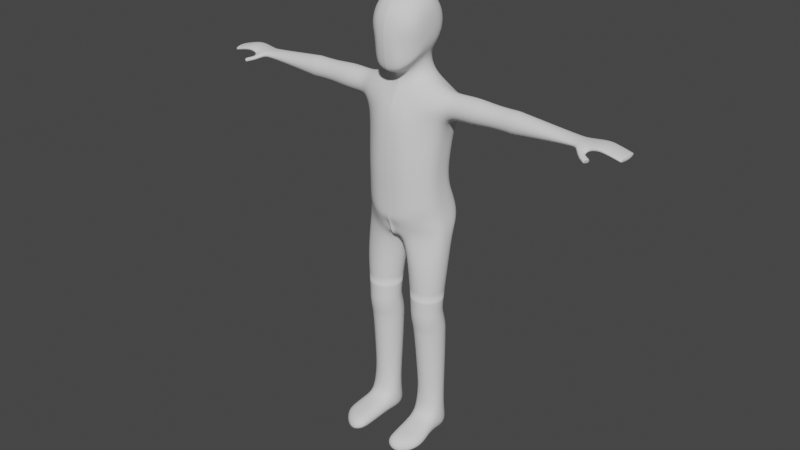 # Source: person.blend  (saved by Blender 3.3.6; exported with 4.5.12 LTS)
import bpy
from mathutils import Matrix  # noqa: F401  (used for matrix-valued properties, if any)

bpy.ops.wm.read_factory_settings(use_empty=True)
scene = bpy.context.scene
scene.name = 'Scene'

# ---- collections
col_collection = bpy.data.collections.new('Collection'); scene.collection.children.link(col_collection)

# ---- world
world_world = bpy.data.worlds.new('World'); scene.world = world_world
world_world.use_nodes = True; world_world.node_tree.nodes.clear()
_N = world_world.node_tree.nodes; _L = world_world.node_tree.links
n0 = _N.new('ShaderNodeOutputWorld'); n0.name = 'World Output'; n0.location = (300, 300)
n1 = _N.new('ShaderNodeBackground'); n1.name = 'Background'; n1.location = (10, 300)
n1.inputs[0].default_value = (0.05088, 0.05088, 0.05088, 1.0)
_L.new(n1.outputs[0], n0.inputs[0])
n0.is_active_output = True
world_world.color = (0.05088, 0.05088, 0.05088)
world_world.use_sun_shadow = False
world_world.sun_shadow_jitter_overblur = 0.0

# ---- meshes
me_sphere = bpy.data.meshes.new('Sphere')
me_sphere.from_pydata([(0.7726, 0.2588, 0.002849), (0.7344, 0.5, 0.002849), (0.4677, 0.866, -1.907e-06), (0.2718, 0.9659, -1.907e-06), (0.0, 1.0, -1.907e-06), (0.7726, 0.2391, -0.0962), (0.7344, 0.4619, -0.1885), (0.636, 0.6533, -0.2706), (0.4677, 0.8001, -0.3314), (0.2718, 0.8924, -0.3696), (0.0, 0.9239, -0.3827), (0.7856, 1.453e-07, 0.002849), (0.7726, 0.183, -0.1802), (0.7344, 0.3536, -0.3507), (0.636, 0.5, -0.5), (0.4301, 0.4361, -0.8232), (0.1823, 0.6629, -0.7243), (0.0, 0.746, -0.6881), (0.7726, 0.09905, -0.2363), (0.7344, 0.1913, -0.4591), (0.636, 0.2706, -0.6533), (0.5208, 0.1261, -0.9583), (0.7726, 1.378e-07, -0.256), (0.7344, 1.155e-07, -0.4971), (0.636, 1.08e-07, -0.7071), (0.4301, -0.1838, -1.093), (0.1823, -0.4107, -1.192), (0.0, -0.4937, -1.228), (0.7726, -0.09905, -0.2363), (0.7359, -0.156, -0.4808), (0.6397, -0.4542, -0.8339), (0.462, -0.6975, -1.035), (0.2718, -0.7747, -1.193), (0.0, -0.7993, -1.216), (0.7726, -0.183, -0.1802), (0.7247, -0.3427, -0.4255), (0.6479, -0.4643, -0.7386), (0.462, -0.802, -0.9182), (0.2718, -0.9001, -1.043), (0.0, -0.9319, -1.055), (0.7726, -0.2391, -0.0962), (0.7344, -0.4619, -0.1885), (0.636, -0.6533, -0.2706), (0.4677, -0.8001, -0.3314), (0.2718, -0.9689, -0.4258), (0.0, -1.0, -0.4388), (0.7726, -0.2588, 0.002849), (0.7344, -0.5, 0.00285), (0.636, -0.7071, -1.907e-06), (0.4677, -0.866, -1.907e-06), (0.2718, -0.9659, -1.907e-06), (0.0, -1.0, -9.537e-07), (0.7726, -0.2391, 0.1019), (0.7344, -0.4619, 0.1942), (0.636, -0.6533, 0.2706), (0.4677, -0.8001, 0.3314), (0.2718, -0.8924, 0.3696), (0.0, -0.9239, 0.3827), (0.7726, -0.183, 0.1859), (0.7344, -0.3536, 0.3564), (0.636, -0.5, 0.5), (0.4677, -0.6124, 0.6124), (0.2718, -0.683, 0.683), (0.0, -0.7071, 0.7071), (0.7726, -0.09905, 0.242), (0.7344, -0.1913, 0.4648), (0.636, -0.2706, 0.6533), (0.4677, -0.3314, 0.8001), (0.2718, -0.3696, 0.8924), (0.0, -0.3827, 0.9239), (0.7726, 2.049e-07, 0.2617), (0.7344, 3.092e-07, 0.5028), (0.636, 3.39e-07, 0.7071), (0.4677, 2.272e-07, 0.866), (0.2718, 2.421e-07, 0.9659), (0.0, 3.837e-07, 1.0), (0.7726, 0.09905, 0.242), (0.7344, 0.1913, 0.4648), (0.636, 0.2706, 0.6533), (0.4677, 0.3314, 0.8001), (0.2718, 0.3696, 0.8924), (0.0, 0.3827, 0.9239), (0.7726, 0.183, 0.1859), (0.7344, 0.3536, 0.3564), (0.636, 0.5, 0.5), (0.4677, 0.6124, 0.6124), (0.2718, 0.683, 0.683), (0.0, 0.7071, 0.7071), (0.7726, 0.2391, 0.1019), (0.7344, 0.4619, 0.1942), (0.636, 0.6533, 0.2706), (0.4677, 0.8001, 0.3314), (0.2718, 0.8924, 0.3696), (0.0, 0.9239, 0.3827), (0.636, 0.7071, -2.861e-06), (0.5299, 0.5168, -1.404), (0.3176, 0.6856, -1.393), (0.0, 0.7629, -1.386), (0.6077, 0.2283, -1.431), (0.5299, -0.06031, -1.457), (0.3176, -0.2716, -1.477), (0.0, -0.3489, -1.484), (1.109, 0.6584, -1.849), (0.6024, 0.8375, -1.64), (0.0, 0.9141, -1.676), (1.092, 0.1609, -1.537), (1.109, -0.2729, -1.718), (0.3896, -0.4723, -1.789), (0.0, -0.5283, -1.809), (1.192, 0.8494, -2.551), (0.6902, 0.9131, -2.71), (0.0, 0.9498, -2.721), (1.21, 0.1653, -2.76), (1.193, -0.2698, -2.583), (0.5202, -0.8197, -2.513), (0.0, -0.8481, -2.483), (1.151, -0.4513, -2.151), (0.0, 1.013, -2.125), (0.6463, 0.9565, -2.102), (1.15, 0.9845, -2.06), (0.0, -0.6511, -2.018), (0.4549, -0.6194, -2.052), (1.464, 0.1616, -1.712), (1.47, -0.1979, -2.074), (1.475, -0.09128, -2.329), (1.466, 0.4171, -1.817), (1.466, -0.0931, -1.818), (1.47, 0.5237, -2.071), (1.475, 0.4189, -2.327), (1.476, 0.1642, -2.433), (1.127, 0.588, -3.9), (0.722, 0.6602, -3.899), (0.0, 0.6934, -3.899), (1.141, 0.01293, -3.901), (0.726, 0.7118, -4.654), (1.163, 0.6396, -4.683), (1.127, -0.3854, -3.901), (0.5849, -0.8727, -3.902), (0.0, -0.9006, -3.902), (1.127, 0.5959, -4.356), (0.722, 0.6665, -4.34), (0.0, 0.6989, -4.333), (1.141, 0.03402, -4.478), (1.127, -0.3552, -4.562), (0.5849, -0.8314, -4.666), (0.0, -0.8586, -4.672), (0.0, 0.745, -4.64), (1.178, 0.06434, -4.918), (1.164, -0.3341, -5.081), (0.5779, -0.8215, -5.28), (0.0, -0.8494, -5.291), (1.216, 0.8408, -5.244), (0.7286, 1.046, -5.232), (0.0, 0.7142, -5.226), (1.234, 0.1904, -5.342), (0.4844, 0.7545, -5.981), (1.334, 0.5737, -6.037), (1.216, -0.26, -5.41), (0.4884, -0.8111, -5.492), (0.0, -0.8426, -5.498), (1.299, 0.849, -5.681), (0.6255, 1.057, -5.661), (0.0, 0.9133, -5.668), (1.317, 0.2117, -5.713), (1.298, -0.2323, -5.739), (0.3633, -0.7763, -5.75), (0.0, -0.8065, -5.773), (0.0, 0.7629, -6.1), (1.354, 0.1493, -6.099), (0.08449, 0.07317, -6.47), (0.0, 0.0743, -6.491), (1.335, -0.2153, -6.102), (0.286, -0.6443, -5.976), (0.0, -0.6701, -6.082), (0.1511, -0.3455, -6.28), (0.0, -0.1763, -6.3), (0.0, 0.539, -6.314), (0.2578, 0.5265, -6.277), (0.7641, 0.6583, -7.078), (1.214, 0.4673, -7.082), (1.397, 0.0141, -7.076), (0.12, 0.02531, -7.057), (1.206, -0.4358, -7.065), (0.7532, -0.6189, -7.055), (0.3032, -0.4279, -7.052), (0.3109, 0.4752, -7.068), (0.7807, 0.5148, -8.017), (1.164, 0.3523, -8.022), (1.32, -0.03355, -8.021), (0.2325, -0.02411, -8.005), (1.157, -0.4166, -8.016), (0.7715, -0.5725, -8.009), (0.3885, -0.4099, -8.005), (0.395, 0.3589, -8.01), (0.7815, 0.4825, -8.393), (1.149, 0.3268, -8.403), (1.299, -0.04305, -8.417), (0.2555, -0.03466, -8.401), (1.143, -0.4105, -8.426), (0.7726, -0.5602, -8.425), (0.4052, -0.4045, -8.414), (0.4114, 0.3327, -8.392), (0.7862, 0.4797, -8.494), (1.155, 0.3253, -8.52), (1.305, -0.04269, -8.573), (0.258, -0.036, -8.556), (1.149, -0.4087, -8.62), (0.7773, -0.5583, -8.635), (0.4082, -0.404, -8.608), (0.4145, 0.33, -8.508), (0.7915, 0.5438, -8.736), (1.163, 0.3844, -8.764), (1.315, 0.004559, -8.818), (0.2591, 0.01147, -8.8), (1.157, -0.3733, -8.867), (0.7825, -0.5278, -8.882), (0.4106, -0.3684, -8.855), (0.4169, 0.3893, -8.751), (0.7876, 0.6103, -8.975), (1.165, 0.4487, -9.003), (1.319, 0.06328, -9.058), (0.2658, 0.07029, -9.039), (1.159, -0.32, -9.108), (0.7785, -0.4768, -9.124), (0.4195, -0.3151, -9.094), (0.4259, 0.4536, -8.989), (0.7856, 0.6323, -9.153), (1.163, 0.4688, -9.166), (1.317, 0.07997, -9.186), (0.2737, 0.08856, -9.172), (1.157, -0.3063, -9.201), (0.7765, -0.4638, -9.202), (0.4273, -0.3002, -9.191), (0.4337, 0.4748, -9.157), (0.7856, 0.6323, -9.153), (1.163, 0.4688, -9.166), (1.317, 0.07997, -9.186), (0.2737, 0.08856, -9.172), (1.157, -0.3063, -9.201), (0.7765, -0.4638, -9.202), (0.4273, -0.3002, -9.191), (0.4337, 0.4748, -9.157), (0.8061, 0.646, -9.672), (1.155, 0.4894, -9.679), (1.297, 0.1176, -9.685), (0.3071, 0.1264, -9.669), (1.149, -0.2517, -9.685), (0.7977, -0.4021, -9.681), (0.4491, -0.2455, -9.674), (0.455, 0.4956, -9.668), (0.8304, 0.6077, -10.81), (1.148, 0.4702, -10.81), (1.277, 0.1437, -10.81), (0.3767, 0.1515, -10.83), (1.142, -0.1805, -10.81), (0.8231, -0.3125, -10.82), (0.5059, -0.175, -10.83), (0.5111, 0.4757, -10.82), (0.853, 0.5738, -12.12), (1.159, 0.4446, -12.11), (1.284, 0.138, -12.11), (0.4155, 0.1452, -12.13), (1.266, -0.1535, -12.11), (0.8461, -0.2906, -12.13), (0.4237, -0.16, -12.13), (0.5451, 0.4498, -12.13), (0.5337, 0.462, -11.32), (0.4041, 0.1533, -11.32), (0.5288, -0.1575, -11.33), (0.8416, 0.5877, -11.31), (0.8346, -0.2883, -11.32), (1.142, -0.1627, -11.31), (1.272, 0.146, -11.31), (1.147, 0.4568, -11.31), (0.8538, 0.6994, -12.74), (1.225, 0.5461, -12.77), (1.376, 0.1706, -12.78), (0.3228, 0.1794, -12.8), (1.342, -0.186, -12.73), (0.3468, -0.1914, -12.75), (0.4801, 0.5523, -12.79), (0.9563, -1.654, -12.39), (0.4844, -1.609, -12.39), (1.403, -1.197, -12.38), (0.9717, -1.711, -12.78), (0.4245, -1.659, -12.78), (1.465, -1.243, -12.77), (1.421, -0.8144, -12.78), (1.376, -0.5879, -12.75), (1.399, -0.743, -12.29), (1.339, -0.522, -12.2), (0.8507, -0.7211, -12.21), (0.8553, -1.152, -12.3), (0.3877, -0.6159, -12.77), (0.4045, -1.043, -12.8), (0.4758, -1.019, -12.3), (0.459, -0.5905, -12.22), (2.087, 0.1615, -1.639), (2.095, -0.2525, -2.056), (2.1, -0.1297, -2.349), (2.09, 0.4556, -1.759), (2.09, -0.1318, -1.761), (2.095, 0.5784, -2.053), (2.1, 0.4577, -2.347), (2.102, 0.1644, -2.469), (2.816, 0.1617, -1.722), (2.822, -0.1654, -2.052), (2.826, -0.06842, -2.283), (2.818, 0.3942, -1.817), (2.818, -0.07008, -1.819), (2.822, 0.4912, -2.049), (2.826, 0.3958, -2.282), (2.828, 0.1641, -2.379), (3.451, 0.1616, -1.703), (3.457, -0.1879, -2.055), (3.461, -0.08428, -2.303), (3.453, 0.4101, -1.805), (3.453, -0.08606, -1.807), (3.457, 0.5137, -2.053), (3.461, 0.4119, -2.301), (3.463, 0.1642, -2.405), (3.451, 0.1616, -1.703), (3.457, -0.1879, -2.055), (3.461, -0.08428, -2.303), (3.453, 0.4101, -1.805), (3.453, -0.08606, -1.807), (3.457, 0.5137, -2.053), (3.461, 0.4119, -2.301), (3.463, 0.1642, -2.405), (5.239, 0.1482, -1.912), (5.241, -0.1283, -2.052), (5.243, -0.04635, -2.149), (5.239, 0.3448, -1.953), (5.239, -0.04775, -1.953), (5.241, 0.4267, -2.051), (5.243, 0.3462, -2.149), (5.244, 0.1502, -2.19), (5.405, 0.1178, -1.923), (5.407, -0.1982, -2.05), (5.409, -0.1045, -2.14), (5.406, 0.3424, -1.96), (5.406, -0.1061, -1.96), (5.407, 0.4361, -2.049), (5.409, 0.344, -2.139), (5.409, 0.1201, -2.177), (5.682, 0.1503, -1.907), (5.759, -0.1629, -2.048), (5.72, -0.09681, -2.135), (5.688, 0.4, -1.946), (5.689, -0.09859, -1.946), (5.704, 0.5042, -2.04), (5.72, 0.4018, -2.134), (5.727, 0.1529, -2.173), (5.535, -0.307, -2.116), (5.961, 0.17, -1.877), (5.959, -0.174, -1.997), (5.958, -0.07201, -2.081), (5.961, 0.4146, -1.912), (5.961, -0.07375, -1.913), (5.959, 0.5166, -1.996), (5.958, 0.4163, -2.08), (5.958, 0.1725, -2.115), (6.19, 0.1672, -1.894), (6.172, -0.1752, -2.008), (6.159, -0.0737, -2.087), (6.185, 0.4106, -1.927), (6.185, -0.07543, -1.928), (6.172, 0.5121, -2.007), (6.159, 0.4124, -2.087), (6.153, 0.1697, -2.12), (6.658, 0.1672, -2.033), (6.639, -0.1752, -2.124), (6.626, -0.0737, -2.189), (6.653, 0.4106, -2.06), (6.653, -0.07543, -2.06), (6.64, 0.5121, -2.124), (6.627, 0.4123, -2.188), (6.621, 0.1697, -2.215), (6.741, 0.172, -2.142), (6.658, 0.1672, -2.033), (6.639, -0.1752, -2.124), (6.626, -0.0737, -2.189), (6.653, 0.4106, -2.06), (6.653, -0.07543, -2.06), (6.64, 0.5121, -2.124), (6.627, 0.4123, -2.188), (6.621, 0.1697, -2.215), (5.516, -0.3067, -2.174), (5.553, -0.3073, -2.058), (5.72, -0.2485, -2.171), (5.709, -0.2454, -2.235), (5.73, -0.2517, -2.107), (5.688, -0.4546, -2.167), (5.67, -0.4537, -2.22), (5.705, -0.4554, -2.113), (5.753, -0.2803, -2.182), (5.737, -0.2711, -2.239), (5.768, -0.2896, -2.125), (5.847, -0.5185, -2.22), (5.829, -0.5177, -2.274), (5.865, -0.5194, -2.167), (5.912, -0.3443, -2.236), (5.896, -0.335, -2.293), (5.927, -0.3536, -2.179), (5.847, -0.5185, -2.22), (5.829, -0.5177, -2.274), (5.865, -0.5194, -2.167), (5.912, -0.3443, -2.236), (5.896, -0.335, -2.293), (5.927, -0.3536, -2.179), (0.02972, 0.9963, -1.907e-06), (0.02972, 0.9204, -0.3813), (0.01994, 0.7369, -0.6921), (0.01994, -0.4846, -1.225), (0.02972, -0.7966, -1.214), (0.02972, -0.9284, -1.054), (0.02972, -0.997, -0.4374), (0.02972, -0.9963, -1.058e-06), (0.02972, -0.9204, 0.3813), (0.02972, -0.7045, 0.7045), (0.02972, -0.3813, 0.9204), (0.02972, 3.682e-07, 0.9963), (0.02972, 0.3813, 0.9204), (0.02972, 0.7045, 0.7045), (0.02972, 0.9204, 0.3813), (0.03473, 0.7544, -1.387), (0.03473, -0.3404, -1.483), (0.06588, 0.9057, -1.672), (0.0426, -0.5222, -1.807), (0.07549, 0.9458, -2.72), (0.0569, -0.845, -2.486), (0.07068, 1.007, -2.123), (0.04975, -0.6477, -2.022), (0.07896, 0.6897, -3.899), (0.06397, -0.8975, -3.902), (0.07896, 0.6954, -4.334), (0.06397, -0.8556, -4.671), (0.0794, 0.7413, -4.642), (0.06321, -0.8464, -5.29), (0.07968, 0.9385, -5.227), (0.05298, 0.7636, -6.087), (0.05341, -0.8391, -5.497), (0.06841, 0.9488, -5.667), (0.03973, -0.6144, -5.771), (0.009241, 0.07417, -6.488), (0.03128, -0.6672, -6.071), (0.01653, -0.1747, -6.298), (0.0282, 0.5377, -6.31)], [], [(410, 3, 9, 411), (94, 1, 6, 7), (2, 94, 7, 8), (0, 11, 5), (3, 2, 8, 9), (1, 0, 5, 6), (8, 7, 14, 15), (5, 11, 12), (9, 8, 15, 16), (6, 5, 12, 13), (411, 9, 16, 412), (7, 6, 13, 14), (14, 13, 19, 20), (15, 14, 20, 21), (12, 11, 18), (21, 25, 99, 98), (13, 12, 18, 19), (15, 21, 98, 95), (16, 15, 95, 96), (19, 18, 22, 23), (25, 26, 100, 99), (20, 19, 23, 24), (21, 20, 24, 25), (18, 11, 22), (25, 24, 30, 31), (22, 11, 28), (26, 25, 31, 32), (23, 22, 28, 29), (413, 26, 32, 414), (24, 23, 29, 30), (414, 32, 38, 415), (30, 29, 35, 36), (31, 30, 36, 37), (28, 11, 34), (32, 31, 37, 38), (29, 28, 34, 35), (38, 37, 43, 44), (35, 34, 40, 41), (415, 38, 44, 416), (36, 35, 41, 42), (37, 36, 42, 43), (34, 11, 40), (43, 42, 48, 49), (40, 11, 46), (44, 43, 49, 50), (41, 40, 46, 47), (416, 44, 50, 417), (42, 41, 47, 48), (417, 50, 56, 418), (48, 47, 53, 54), (49, 48, 54, 55), (46, 11, 52), (50, 49, 55, 56), (47, 46, 52, 53), (56, 55, 61, 62), (53, 52, 58, 59), (418, 56, 62, 419), (54, 53, 59, 60), (55, 54, 60, 61), (52, 11, 58), (61, 60, 66, 67), (58, 11, 64), (62, 61, 67, 68), (59, 58, 64, 65), (419, 62, 68, 420), (60, 59, 65, 66), (420, 68, 74, 421), (66, 65, 71, 72), (67, 66, 72, 73), (64, 11, 70), (68, 67, 73, 74), (65, 64, 70, 71), (70, 11, 76), (74, 73, 79, 80), (71, 70, 76, 77), (421, 74, 80, 422), (72, 71, 77, 78), (73, 72, 78, 79), (79, 78, 84, 85), (76, 11, 82), (80, 79, 85, 86), (77, 76, 82, 83), (422, 80, 86, 423), (78, 77, 83, 84), (83, 82, 88, 89), (423, 86, 92, 424), (84, 83, 89, 90), (85, 84, 90, 91), (82, 11, 88), (86, 85, 91, 92), (88, 11, 0), (92, 91, 2, 3), (89, 88, 0, 1), (424, 92, 3, 410), (90, 89, 1, 94), (91, 90, 94, 2), (426, 101, 108, 428), (98, 99, 106, 105), (425, 96, 103, 427), (95, 98, 105, 102), (413, 27, 101, 426), (412, 16, 96, 425), (118, 119, 109, 110), (432, 120, 115, 430), (105, 106, 126, 122), (431, 118, 110, 429), (96, 95, 102, 103), (99, 100, 107, 106), (112, 113, 136, 133), (429, 110, 131, 433), (109, 112, 133, 130), (113, 114, 137, 136), (116, 121, 114, 113), (113, 112, 129, 124), (102, 105, 122, 125), (106, 107, 121, 116), (427, 103, 118, 431), (112, 109, 128, 129), (428, 108, 120, 432), (103, 102, 119, 118), (129, 128, 303, 304), (127, 125, 300, 302), (125, 122, 297, 300), (128, 127, 302, 303), (106, 116, 123, 126), (116, 113, 124, 123), (119, 102, 125, 127), (109, 119, 127, 128), (433, 131, 140, 435), (130, 133, 142, 139), (136, 137, 144, 143), (131, 130, 139, 140), (430, 115, 138, 434), (110, 109, 130, 131), (435, 140, 134, 437), (139, 142, 147, 135), (143, 144, 149, 148), (140, 139, 135, 134), (133, 136, 143, 142), (434, 138, 145, 436), (135, 147, 154, 151), (148, 149, 158, 157), (134, 135, 151, 152), (438, 150, 159, 441), (142, 143, 148, 147), (436, 145, 150, 438), (154, 157, 164, 163), (439, 152, 161, 442), (151, 154, 163, 160), (157, 158, 165, 164), (437, 134, 152, 439), (147, 148, 157, 154), (443, 166, 173, 445), (163, 164, 171, 168), (442, 161, 155, 440), (160, 163, 168, 156), (441, 159, 166, 443), (152, 151, 160, 161), (444, 169, 174, 446), (447, 177, 169, 444), (440, 155, 177, 447), (446, 174, 172, 445), (161, 160, 156, 155), (164, 165, 172, 171), (174, 169, 181, 184), (155, 156, 179, 178), (169, 177, 185, 181), (171, 172, 183, 182), (156, 168, 180, 179), (168, 171, 182, 180), (177, 155, 178, 185), (172, 174, 184, 183), (180, 182, 190, 188), (182, 183, 191, 190), (179, 180, 188, 187), (178, 179, 187, 186), (181, 185, 193, 189), (184, 181, 189, 192), (185, 178, 186, 193), (183, 184, 192, 191), (187, 188, 196, 195), (186, 187, 195, 194), (189, 193, 201, 197), (192, 189, 197, 200), (193, 186, 194, 201), (191, 192, 200, 199), (188, 190, 198, 196), (190, 191, 199, 198), (196, 198, 206, 204), (188, 187, 186, 193, 189, 192, 191, 190), (206, 207, 215, 214), (198, 199, 207, 206), (195, 196, 204, 203), (194, 195, 203, 202), (197, 201, 209, 205), (200, 197, 205, 208), (201, 194, 202, 209), (199, 200, 208, 207), (211, 212, 220, 219), (203, 204, 212, 211), (202, 203, 211, 210), (205, 209, 217, 213), (208, 205, 213, 216), (209, 202, 210, 217), (207, 208, 216, 215), (204, 206, 214, 212), (219, 220, 228, 227), (210, 211, 219, 218), (213, 217, 225, 221), (216, 213, 221, 224), (217, 210, 218, 225), (215, 216, 224, 223), (212, 214, 222, 220), (214, 215, 223, 222), (228, 230, 238, 236), (218, 219, 227, 226), (221, 225, 233, 229), (224, 221, 229, 232), (225, 218, 226, 233), (223, 224, 232, 231), (220, 222, 230, 228), (222, 223, 231, 230), (241, 234, 242, 249), (230, 231, 239, 238), (227, 228, 236, 235), (226, 227, 235, 234), (229, 233, 241, 237), (232, 229, 237, 240), (233, 226, 234, 241), (231, 232, 240, 239), (245, 249, 257, 253), (239, 240, 248, 247), (236, 238, 246, 244), (238, 239, 247, 246), (235, 236, 244, 243), (234, 235, 243, 242), (237, 241, 249, 245), (240, 237, 245, 248), (267, 266, 265, 261), (248, 245, 253, 256), (249, 242, 250, 257), (247, 248, 256, 255), (244, 246, 254, 252), (246, 247, 255, 254), (243, 244, 252, 251), (242, 243, 251, 250), (268, 267, 261, 264), (266, 269, 258, 265), (270, 268, 264, 263), (272, 271, 262, 260), (271, 270, 263, 262), (273, 272, 260, 259), (269, 273, 259, 258), (250, 251, 273, 269), (251, 252, 272, 273), (254, 255, 270, 271), (252, 254, 271, 272), (255, 256, 268, 270), (257, 250, 269, 266), (256, 253, 267, 268), (253, 257, 266, 267), (258, 259, 275, 274), (261, 265, 280, 277), (264, 261, 277, 279), (265, 258, 274, 280), (295, 294, 285, 282), (260, 262, 278, 276), (287, 289, 283, 286), (259, 260, 276, 275), (274, 275, 280), (275, 276, 277, 280), (279, 277, 276, 278), (289, 292, 281, 283), (281, 282, 285, 284), (283, 281, 284, 286), (284, 285, 286), (292, 295, 282, 281), (294, 287, 286, 285), (279, 278, 288, 293), (293, 288, 287, 294), (263, 264, 296, 291), (291, 296, 295, 292), (262, 263, 291, 290), (290, 291, 292, 289), (278, 262, 290, 288), (288, 290, 289, 287), (264, 279, 293, 296), (296, 293, 294, 295), (299, 304, 312, 307), (301, 298, 306, 309), (298, 299, 307, 306), (297, 301, 309, 305), (122, 126, 301, 297), (123, 124, 299, 298), (126, 123, 298, 301), (124, 129, 304, 299), (306, 307, 315, 314), (305, 309, 317, 313), (312, 311, 319, 320), (310, 308, 316, 318), (303, 302, 310, 311), (300, 297, 305, 308), (302, 300, 308, 310), (304, 303, 311, 312), (320, 319, 327, 328), (318, 316, 324, 326), (316, 313, 321, 324), (319, 318, 326, 327), (309, 306, 314, 317), (307, 312, 320, 315), (311, 310, 318, 319), (308, 305, 313, 316), (324, 321, 329, 332), (327, 326, 334, 335), (323, 328, 336, 331), (325, 322, 330, 333), (313, 317, 325, 321), (314, 315, 323, 322), (317, 314, 322, 325), (315, 320, 328, 323), (333, 330, 338, 341), (330, 331, 339, 338), (329, 333, 341, 337), (336, 335, 343, 344), (326, 324, 332, 334), (328, 327, 335, 336), (321, 325, 333, 329), (322, 323, 331, 330), (344, 343, 351, 352), (342, 340, 348, 350), (340, 337, 345, 348), (343, 342, 350, 351), (331, 336, 344, 339), (335, 334, 342, 343), (332, 329, 337, 340), (334, 332, 340, 342), (349, 346, 355, 358), (346, 347, 356, 355), (345, 349, 358, 354), (352, 351, 360, 361), (337, 341, 349, 345), (338, 339, 387, 353), (349, 341, 388, 391), (339, 344, 352, 347), (354, 358, 366, 362), (361, 360, 368, 369), (359, 357, 365, 367), (357, 354, 362, 365), (347, 352, 361, 356), (351, 350, 359, 360), (348, 345, 354, 357), (350, 348, 357, 359), (365, 362, 370, 373), (368, 367, 375, 376), (364, 369, 377, 372), (366, 363, 371, 374), (355, 356, 364, 363), (358, 355, 363, 366), (356, 361, 369, 364), (360, 359, 367, 368), (371, 372, 381, 380), (370, 374, 383, 379), (377, 376, 385, 386), (375, 373, 382, 384), (367, 365, 373, 375), (369, 368, 376, 377), (362, 366, 374, 370), (363, 364, 372, 371), (378, 380, 381, 386), (384, 378, 386, 385), (382, 379, 378, 384), (379, 383, 380, 378), (374, 371, 380, 383), (372, 377, 386, 381), (376, 375, 384, 385), (373, 370, 379, 382), (390, 389, 395, 396), (391, 388, 394, 397), (339, 347, 390, 387), (341, 338, 353, 388), (347, 346, 389, 390), (346, 349, 391, 389), (353, 387, 393, 392), (387, 390, 396, 393), (389, 391, 397, 395), (388, 353, 392, 394), (392, 393, 399, 398), (396, 395, 401, 402), (397, 394, 400, 403), (394, 392, 398, 400), (395, 397, 403, 401), (393, 396, 402, 399), (401, 403, 409, 407), (399, 402, 408, 405), (404, 405, 408, 407), (406, 404, 407, 409), (400, 398, 404, 406), (403, 400, 406, 409), (402, 401, 407, 408), (398, 399, 405, 404), (175, 446, 445, 173), (167, 440, 447, 176), (176, 447, 444, 170), (170, 444, 446, 175), (158, 441, 443, 165), (162, 442, 440, 167), (165, 443, 445, 172), (146, 437, 439, 153), (153, 439, 442, 162), (144, 436, 438, 149), (149, 438, 441, 158), (137, 434, 436, 144), (141, 435, 437, 146), (114, 430, 434, 137), (132, 433, 435, 141), (107, 428, 432, 121), (104, 427, 431, 117), (111, 429, 433, 132), (117, 431, 429, 111), (121, 432, 430, 114), (17, 412, 425, 97), (26, 413, 426, 100), (97, 425, 427, 104), (100, 426, 428, 107), (93, 424, 410, 4), (87, 423, 424, 93), (81, 422, 423, 87), (75, 421, 422, 81), (69, 420, 421, 75), (63, 419, 420, 69), (57, 418, 419, 63), (51, 417, 418, 57), (45, 416, 417, 51), (39, 415, 416, 45), (33, 414, 415, 39), (27, 413, 414, 33), (10, 411, 412, 17), (4, 410, 411, 10)])
me_sphere.polygons.foreach_set('use_smooth', [True] * 438)
_uv = me_sphere.uv_layers.new(name='UVMap')
_uv.uv.foreach_set('vector', [0.75, 0.5091, 0.75, 0.5833, 0.6875, 0.5833, 0.6875, 0.5091, 0.75, 0.75, 0.75, 0.8333, 0.6875, 0.8333, 0.6875, 0.75, 0.75, 0.6667, 0.75, 0.75, 0.6875, 0.75, 0.6875, 0.6667, 0.75, 0.9167, 0.7188, 1.0, 0.6875, 0.9167, 0.75, 0.5833, 0.75, 0.6667, 0.6875, 0.6667, 0.6875, 0.5833, 0.75, 0.8333, 0.75, 0.9167, 0.6875, 0.9167, 0.6875, 0.8333, 0.6875, 0.6667, 0.6875, 0.75, 0.625, 0.75, 0.625, 0.6667, 0.6875, 0.9167, 0.6562, 1.0, 0.625, 0.9167, 0.6875, 0.5833, 0.6875, 0.6667, 0.625, 0.6667, 0.625, 0.5833, 0.6875, 0.8333, 0.6875, 0.9167, 0.625, 0.9167, 0.625, 0.8333, 0.6875, 0.5091, 0.6875, 0.5833, 0.625, 0.5833, 0.625, 0.5091, 0.6875, 0.75, 0.6875, 0.8333, 0.625, 0.8333, 0.625, 0.75, 0.625, 0.75, 0.625, 0.8333, 0.5625, 0.8333, 0.5625, 0.75, 0.625, 0.6667, 0.625, 0.75, 0.5625, 0.75, 0.5625, 0.6667, 0.625, 0.9167, 0.5938, 1.0, 0.5625, 0.9167, 0.5625, 0.6667, 0.5, 0.6667, 0.5, 0.6667, 0.5625, 0.6667, 0.625, 0.8333, 0.625, 0.9167, 0.5625, 0.9167, 0.5625, 0.8333, 0.625, 0.6667, 0.5625, 0.6667, 0.5625, 0.6667, 0.625, 0.6667, 0.625, 0.5833, 0.625, 0.6667, 0.625, 0.6667, 0.625, 0.5833, 0.5625, 0.8333, 0.5625, 0.9167, 0.5, 0.9167, 0.5, 0.8333, 0.5, 0.6667, 0.5, 0.5833, 0.5, 0.5833, 0.5, 0.6667, 0.5625, 0.75, 0.5625, 0.8333, 0.5, 0.8333, 0.5, 0.75, 0.5625, 0.6667, 0.5625, 0.75, 0.5, 0.75, 0.5, 0.6667, 0.5625, 0.9167, 0.5312, 1.0, 0.5, 0.9167, 0.5, 0.6667, 0.5, 0.75, 0.4375, 0.75, 0.4375, 0.6667, 0.5, 0.9167, 0.4687, 1.0, 0.4375, 0.9167, 0.5, 0.5833, 0.5, 0.6667, 0.4375, 0.6667, 0.4375, 0.5833, 0.5, 0.8333, 0.5, 0.9167, 0.4375, 0.9167, 0.4375, 0.8333, 0.5, 0.5091, 0.5, 0.5833, 0.4375, 0.5833, 0.4375, 0.5091, 0.5, 0.75, 0.5, 0.8333, 0.4375, 0.8333, 0.4375, 0.75, 0.4375, 0.5091, 0.4375, 0.5833, 0.375, 0.5833, 0.375, 0.5091, 0.4375, 0.75, 0.4375, 0.8333, 0.375, 0.8333, 0.375, 0.75, 0.4375, 0.6667, 0.4375, 0.75, 0.375, 0.75, 0.375, 0.6667, 0.4375, 0.9167, 0.4062, 1.0, 0.375, 0.9167, 0.4375, 0.5833, 0.4375, 0.6667, 0.375, 0.6667, 0.375, 0.5833, 0.4375, 0.8333, 0.4375, 0.9167, 0.375, 0.9167, 0.375, 0.8333, 0.375, 0.5833, 0.375, 0.6667, 0.3125, 0.6667, 0.3125, 0.5833, 0.375, 0.8333, 0.375, 0.9167, 0.3125, 0.9167, 0.3125, 0.8333, 0.375, 0.5091, 0.375, 0.5833, 0.3125, 0.5833, 0.3125, 0.5091, 0.375, 0.75, 0.375, 0.8333, 0.3125, 0.8333, 0.3125, 0.75, 0.375, 0.6667, 0.375, 0.75, 0.3125, 0.75, 0.3125, 0.6667, 0.375, 0.9167, 0.3437, 1.0, 0.3125, 0.9167, 0.3125, 0.6667, 0.3125, 0.75, 0.25, 0.75, 0.25, 0.6667, 0.3125, 0.9167, 0.2812, 1.0, 0.25, 0.9167, 0.3125, 0.5833, 0.3125, 0.6667, 0.25, 0.6667, 0.25, 0.5833, 0.3125, 0.8333, 0.3125, 0.9167, 0.25, 0.9167, 0.25, 0.8333, 0.3125, 0.5091, 0.3125, 0.5833, 0.25, 0.5833, 0.25, 0.5091, 0.3125, 0.75, 0.3125, 0.8333, 0.25, 0.8333, 0.25, 0.75, 0.25, 0.5091, 0.25, 0.5833, 0.1875, 0.5833, 0.1875, 0.5091, 0.25, 0.75, 0.25, 0.8333, 0.1875, 0.8333, 0.1875, 0.75, 0.25, 0.6667, 0.25, 0.75, 0.1875, 0.75, 0.1875, 0.6667, 0.25, 0.9167, 0.2187, 1.0, 0.1875, 0.9167, 0.25, 0.5833, 0.25, 0.6667, 0.1875, 0.6667, 0.1875, 0.5833, 0.25, 0.8333, 0.25, 0.9167, 0.1875, 0.9167, 0.1875, 0.8333, 0.1875, 0.5833, 0.1875, 0.6667, 0.125, 0.6667, 0.125, 0.5833, 0.1875, 0.8333, 0.1875, 0.9167, 0.125, 0.9167, 0.125, 0.8333, 0.1875, 0.5091, 0.1875, 0.5833, 0.125, 0.5833, 0.125, 0.5091, 0.1875, 0.75, 0.1875, 0.8333, 0.125, 0.8333, 0.125, 0.75, 0.1875, 0.6667, 0.1875, 0.75, 0.125, 0.75, 0.125, 0.6667, 0.1875, 0.9167, 0.1562, 1.0, 0.125, 0.9167, 0.125, 0.6667, 0.125, 0.75, 0.0625, 0.75, 0.0625, 0.6667, 0.125, 0.9167, 0.09375, 1.0, 0.0625, 0.9167, 0.125, 0.5833, 0.125, 0.6667, 0.0625, 0.6667, 0.0625, 0.5833, 0.125, 0.8333, 0.125, 0.9167, 0.0625, 0.9167, 0.0625, 0.8333, 0.125, 0.5091, 0.125, 0.5833, 0.0625, 0.5833, 0.0625, 0.5091, 0.125, 0.75, 0.125, 0.8333, 0.0625, 0.8333, 0.0625, 0.75, 0.0625, 0.5091, 0.0625, 0.5833, 0.0, 0.5833, 0.0, 0.5091, 0.0625, 0.75, 0.0625, 0.8333, 0.0, 0.8333, 0.0, 0.75, 0.0625, 0.6667, 0.0625, 0.75, 0.0, 0.75, 0.0, 0.6667, 0.0625, 0.9167, 0.03125, 1.0, 0.0, 0.9167, 0.0625, 0.5833, 0.0625, 0.6667, 0.0, 0.6667, 0.0, 0.5833, 0.0625, 0.8333, 0.0625, 0.9167, 0.0, 0.9167, 0.0, 0.8333, 1.0, 0.9167, 0.9687, 1.0, 0.9375, 0.9167, 1.0, 0.5833, 1.0, 0.6667, 0.9375, 0.6667, 0.9375, 0.5833, 1.0, 0.8333, 1.0, 0.9167, 0.9375, 0.9167, 0.9375, 0.8333, 1.0, 0.5091, 1.0, 0.5833, 0.9375, 0.5833, 0.9375, 0.5091, 1.0, 0.75, 1.0, 0.8333, 0.9375, 0.8333, 0.9375, 0.75, 1.0, 0.6667, 1.0, 0.75, 0.9375, 0.75, 0.9375, 0.6667, 0.9375, 0.6667, 0.9375, 0.75, 0.875, 0.75, 0.875, 0.6667, 0.9375, 0.9167, 0.9062, 1.0, 0.875, 0.9167, 0.9375, 0.5833, 0.9375, 0.6667, 0.875, 0.6667, 0.875, 0.5833, 0.9375, 0.8333, 0.9375, 0.9167, 0.875, 0.9167, 0.875, 0.8333, 0.9375, 0.5091, 0.9375, 0.5833, 0.875, 0.5833, 0.875, 0.5091, 0.9375, 0.75, 0.9375, 0.8333, 0.875, 0.8333, 0.875, 0.75, 0.875, 0.8333, 0.875, 0.9167, 0.8125, 0.9167, 0.8125, 0.8333, 0.875, 0.5091, 0.875, 0.5833, 0.8125, 0.5833, 0.8125, 0.5091, 0.875, 0.75, 0.875, 0.8333, 0.8125, 0.8333, 0.8125, 0.75, 0.875, 0.6667, 0.875, 0.75, 0.8125, 0.75, 0.8125, 0.6667, 0.875, 0.9167, 0.8437, 1.0, 0.8125, 0.9167, 0.875, 0.5833, 0.875, 0.6667, 0.8125, 0.6667, 0.8125, 0.5833, 0.8125, 0.9167, 0.7812, 1.0, 0.75, 0.9167, 0.8125, 0.5833, 0.8125, 0.6667, 0.75, 0.6667, 0.75, 0.5833, 0.8125, 0.8333, 0.8125, 0.9167, 0.75, 0.9167, 0.75, 0.8333, 0.8125, 0.5091, 0.8125, 0.5833, 0.75, 0.5833, 0.75, 0.5091, 0.8125, 0.75, 0.8125, 0.8333, 0.75, 0.8333, 0.75, 0.75, 0.8125, 0.6667, 0.8125, 0.75, 0.75, 0.75, 0.75, 0.6667, 0.5, 0.5091, 0.5, 0.5, 0.5, 0.5, 0.5, 0.5038, 0.5625, 0.6667, 0.5, 0.6667, 0.5, 0.6128, 0.5625, 0.6667, 0.625, 0.5091, 0.625, 0.5833, 0.625, 0.5549, 0.625, 0.506, 0.625, 0.6667, 0.5625, 0.6667, 0.5625, 0.6667, 0.625, 0.6325, 0.5, 0.5091, 0.5, 0.5, 0.5, 0.5, 0.5, 0.5091, 0.625, 0.5091, 0.625, 0.5833, 0.625, 0.5833, 0.625, 0.5091, 0.625, 0.5549, 0.625, 0.6325, 0.625, 0.6325, 0.625, 0.5549, 0.5, 0.5038, 0.5, 0.5, 0.5, 0.5, 0.5, 0.5038, 0.5625, 0.6667, 0.5, 0.6128, 0.5, 0.6128, 0.5625, 0.6667, 0.625, 0.506, 0.625, 0.5549, 0.625, 0.5549, 0.625, 0.506, 0.625, 0.5833, 0.625, 0.6667, 0.625, 0.6325, 0.625, 0.5549, 0.5, 0.6667, 0.5, 0.5833, 0.5, 0.535, 0.5, 0.6128, 0.5625, 0.6667, 0.5, 0.6128, 0.5, 0.6128, 0.5625, 0.6667, 0.625, 0.506, 0.625, 0.5549, 0.625, 0.5549, 0.625, 0.506, 0.625, 0.6325, 0.5625, 0.6667, 0.5625, 0.6667, 0.625, 0.6325, 0.5, 0.6128, 0.5, 0.535, 0.5, 0.535, 0.5, 0.6128, 0.5, 0.6128, 0.5, 0.535, 0.5, 0.535, 0.5, 0.6128, 0.5, 0.6128, 0.5625, 0.6667, 0.5625, 0.6667, 0.5, 0.6128, 0.625, 0.6325, 0.5625, 0.6667, 0.5625, 0.6667, 0.625, 0.6325, 0.5, 0.6128, 0.5, 0.535, 0.5, 0.535, 0.5, 0.6128, 0.625, 0.506, 0.625, 0.5549, 0.625, 0.5549, 0.625, 0.506, 0.5625, 0.6667, 0.625, 0.6325, 0.625, 0.6325, 0.5625, 0.6667, 0.5, 0.5038, 0.5, 0.5, 0.5, 0.5, 0.5, 0.5038, 0.625, 0.5549, 0.625, 0.6325, 0.625, 0.6325, 0.625, 0.5549, 0.5625, 0.6667, 0.625, 0.6325, 0.625, 0.6325, 0.5625, 0.6667, 0.625, 0.6325, 0.625, 0.6325, 0.625, 0.6325, 0.625, 0.6325, 0.625, 0.6325, 0.5625, 0.6667, 0.5625, 0.6667, 0.625, 0.6325, 0.625, 0.6325, 0.625, 0.6325, 0.625, 0.6325, 0.625, 0.6325, 0.5, 0.6128, 0.5, 0.6128, 0.5, 0.6128, 0.5, 0.6128, 0.5, 0.6128, 0.5, 0.6128, 0.5, 0.6128, 0.5, 0.6128, 0.625, 0.6325, 0.625, 0.6325, 0.625, 0.6325, 0.625, 0.6325, 0.625, 0.6325, 0.625, 0.6325, 0.625, 0.6325, 0.625, 0.6325, 0.625, 0.506, 0.625, 0.5549, 0.625, 0.5549, 0.625, 0.506, 0.625, 0.6325, 0.5625, 0.6667, 0.5625, 0.6667, 0.625, 0.6325, 0.5, 0.6128, 0.5, 0.535, 0.5, 0.535, 0.5, 0.6128, 0.625, 0.5549, 0.625, 0.6325, 0.625, 0.6325, 0.625, 0.5549, 0.5, 0.5038, 0.5, 0.5, 0.5, 0.5, 0.5, 0.5038, 0.625, 0.5549, 0.625, 0.6325, 0.625, 0.6325, 0.625, 0.5549, 0.625, 0.506, 0.625, 0.5549, 0.625, 0.5549, 0.625, 0.506, 0.625, 0.6325, 0.5625, 0.6667, 0.5625, 0.6667, 0.625, 0.6325, 0.5, 0.6128, 0.5, 0.535, 0.5, 0.535, 0.5, 0.6128, 0.625, 0.5549, 0.625, 0.6325, 0.625, 0.6325, 0.625, 0.5549, 0.5625, 0.6667, 0.5, 0.6128, 0.5, 0.6128, 0.5625, 0.6667, 0.5, 0.5038, 0.5, 0.5, 0.5, 0.5, 0.5, 0.5038, 0.625, 0.6325, 0.5625, 0.6667, 0.5625, 0.6667, 0.625, 0.6325, 0.5, 0.6128, 0.5, 0.535, 0.5, 0.535, 0.5, 0.6128, 0.625, 0.5549, 0.625, 0.6325, 0.625, 0.6325, 0.625, 0.5549, 0.5, 0.5038, 0.5, 0.5, 0.5, 0.5, 0.5, 0.5038, 0.5625, 0.6667, 0.5, 0.6128, 0.5, 0.6128, 0.5625, 0.6667, 0.5, 0.5038, 0.5, 0.5, 0.5, 0.5, 0.5, 0.5038, 0.5625, 0.6667, 0.5, 0.6128, 0.5, 0.6128, 0.5625, 0.6667, 0.625, 0.506, 0.625, 0.5549, 0.625, 0.5549, 0.625, 0.506, 0.625, 0.6325, 0.5625, 0.6667, 0.5625, 0.6667, 0.625, 0.6325, 0.5, 0.6128, 0.5, 0.535, 0.5, 0.535, 0.5, 0.6128, 0.625, 0.506, 0.625, 0.5549, 0.625, 0.5549, 0.625, 0.506, 0.5625, 0.6667, 0.5, 0.6128, 0.5, 0.6128, 0.5625, 0.6667, 0.5, 0.5038, 0.5, 0.5, 0.5, 0.5, 0.5, 0.5038, 0.5625, 0.6667, 0.5, 0.6128, 0.5, 0.6128, 0.5625, 0.6667, 0.625, 0.506, 0.625, 0.5549, 0.625, 0.5549, 0.625, 0.506, 0.625, 0.6325, 0.5625, 0.6667, 0.5625, 0.6667, 0.625, 0.6325, 0.5, 0.5038, 0.5, 0.5, 0.5, 0.5, 0.5, 0.5038, 0.625, 0.5549, 0.625, 0.6325, 0.625, 0.6325, 0.625, 0.5549, 0.5625, 0.5016, 0.5625, 0.5142, 0.5312, 0.5246, 0.5312, 0.5027, 0.5938, 0.5038, 0.5938, 0.5345, 0.5625, 0.5142, 0.5625, 0.5016, 0.625, 0.506, 0.625, 0.5549, 0.5938, 0.5345, 0.5938, 0.5038, 0.5312, 0.5027, 0.5312, 0.5246, 0.5, 0.535, 0.5, 0.5038, 0.625, 0.5549, 0.625, 0.6325, 0.625, 0.6325, 0.625, 0.5549, 0.5, 0.6128, 0.5, 0.535, 0.5, 0.535, 0.5, 0.6128, 0.5312, 0.5246, 0.5625, 0.5142, 0.5625, 0.5142, 0.5312, 0.5246, 0.625, 0.5549, 0.625, 0.6325, 0.625, 0.6325, 0.625, 0.5549, 0.5625, 0.5142, 0.5938, 0.5345, 0.5938, 0.5345, 0.5625, 0.5142, 0.5, 0.6128, 0.5, 0.535, 0.5, 0.535, 0.5, 0.6128, 0.625, 0.6325, 0.5625, 0.6667, 0.5625, 0.6667, 0.625, 0.6325, 0.5625, 0.6667, 0.5, 0.6128, 0.5, 0.6128, 0.5625, 0.6667, 0.5938, 0.5345, 0.625, 0.5549, 0.625, 0.5549, 0.5938, 0.5345, 0.5, 0.535, 0.5312, 0.5246, 0.5312, 0.5246, 0.5, 0.535, 0.5625, 0.6667, 0.5, 0.6128, 0.5, 0.6128, 0.5625, 0.6667, 0.5, 0.6128, 0.5, 0.535, 0.5, 0.535, 0.5, 0.6128, 0.625, 0.6325, 0.5625, 0.6667, 0.5625, 0.6667, 0.625, 0.6325, 0.625, 0.5549, 0.625, 0.6325, 0.625, 0.6325, 0.625, 0.5549, 0.5625, 0.5142, 0.5938, 0.5345, 0.5938, 0.5345, 0.5625, 0.5142, 0.5312, 0.5246, 0.5625, 0.5142, 0.5625, 0.5142, 0.5312, 0.5246, 0.5938, 0.5345, 0.625, 0.5549, 0.625, 0.5549, 0.5938, 0.5345, 0.5, 0.535, 0.5312, 0.5246, 0.5312, 0.5246, 0.5, 0.535, 0.625, 0.6325, 0.5625, 0.6667, 0.5625, 0.6667, 0.625, 0.6325, 0.625, 0.5549, 0.625, 0.6325, 0.625, 0.6325, 0.625, 0.5549, 0.5625, 0.5142, 0.5938, 0.5345, 0.5938, 0.5345, 0.5625, 0.5142, 0.5312, 0.5246, 0.5625, 0.5142, 0.5625, 0.5142, 0.5312, 0.5246, 0.5938, 0.5345, 0.625, 0.5549, 0.625, 0.5549, 0.5938, 0.5345, 0.5, 0.535, 0.5312, 0.5246, 0.5312, 0.5246, 0.5, 0.535, 0.5625, 0.6667, 0.5, 0.6128, 0.5, 0.6128, 0.5625, 0.6667, 0.5, 0.6128, 0.5, 0.535, 0.5, 0.535, 0.5, 0.6128, 0.5625, 0.6667, 0.5, 0.6128, 0.5, 0.6128, 0.5625, 0.6667, 0.0, 0.0, 0.0, 0.0, 0.0, 0.0, 0.0, 0.0, 0.0, 0.0, 0.0, 0.0, 0.0, 0.0, 0.0, 0.0, 0.5, 0.6128, 0.5, 0.535, 0.5, 0.535, 0.5, 0.6128, 0.5, 0.6128, 0.5, 0.535, 0.5, 0.535, 0.5, 0.6128, 0.625, 0.6325, 0.5625, 0.6667, 0.5625, 0.6667, 0.625, 0.6325, 0.625, 0.5549, 0.625, 0.6325, 0.625, 0.6325, 0.625, 0.5549, 0.5625, 0.5142, 0.5938, 0.5345, 0.5938, 0.5345, 0.5625, 0.5142, 0.5312, 0.5246, 0.5625, 0.5142, 0.5625, 0.5142, 0.5312, 0.5246, 0.5938, 0.5345, 0.625, 0.5549, 0.625, 0.5549, 0.5938, 0.5345, 0.5, 0.535, 0.5312, 0.5246, 0.5312, 0.5246, 0.5, 0.535, 0.625, 0.6325, 0.5625, 0.6667, 0.5625, 0.6667, 0.625, 0.6325, 0.625, 0.6325, 0.5625, 0.6667, 0.5625, 0.6667, 0.625, 0.6325, 0.625, 0.5549, 0.625, 0.6325, 0.625, 0.6325, 0.625, 0.5549, 0.5625, 0.5142, 0.5938, 0.5345, 0.5938, 0.5345, 0.5625, 0.5142, 0.5312, 0.5246, 0.5625, 0.5142, 0.5625, 0.5142, 0.5312, 0.5246, 0.5938, 0.5345, 0.625, 0.5549, 0.625, 0.5549, 0.5938, 0.5345, 0.5, 0.535, 0.5312, 0.5246, 0.5312, 0.5246, 0.5, 0.535, 0.5625, 0.6667, 0.5, 0.6128, 0.5, 0.6128, 0.5625, 0.6667, 0.625, 0.6325, 0.5625, 0.6667, 0.5625, 0.6667, 0.625, 0.6325, 0.625, 0.5549, 0.625, 0.6325, 0.625, 0.6325, 0.625, 0.5549, 0.5625, 0.5142, 0.5938, 0.5345, 0.5938, 0.5345, 0.5625, 0.5142, 0.5312, 0.5246, 0.5625, 0.5142, 0.5625, 0.5142, 0.5312, 0.5246, 0.5938, 0.5345, 0.625, 0.5549, 0.625, 0.5549, 0.5938, 0.5345, 0.5, 0.535, 0.5312, 0.5246, 0.5312, 0.5246, 0.5, 0.535, 0.5625, 0.6667, 0.5, 0.6128, 0.5, 0.6128, 0.5625, 0.6667, 0.5, 0.6128, 0.5, 0.535, 0.5, 0.535, 0.5, 0.6128, 0.5625, 0.6667, 0.5, 0.6128, 0.5, 0.6128, 0.5625, 0.6667, 0.625, 0.5549, 0.625, 0.6325, 0.625, 0.6325, 0.625, 0.5549, 0.5625, 0.5142, 0.5938, 0.5345, 0.5938, 0.5345, 0.5625, 0.5142, 0.5312, 0.5246, 0.5625, 0.5142, 0.5625, 0.5142, 0.5312, 0.5246, 0.5938, 0.5345, 0.625, 0.5549, 0.625, 0.5549, 0.5938, 0.5345, 0.5, 0.535, 0.5312, 0.5246, 0.5312, 0.5246, 0.5, 0.535, 0.5625, 0.6667, 0.5, 0.6128, 0.5, 0.6128, 0.5625, 0.6667, 0.5, 0.6128, 0.5, 0.535, 0.5, 0.535, 0.5, 0.6128, 0.5938, 0.5345, 0.625, 0.5549, 0.625, 0.5549, 0.5938, 0.5345, 0.5, 0.6128, 0.5, 0.535, 0.5, 0.535, 0.5, 0.6128, 0.625, 0.6325, 0.5625, 0.6667, 0.5625, 0.6667, 0.625, 0.6325, 0.625, 0.5549, 0.625, 0.6325, 0.625, 0.6325, 0.625, 0.5549, 0.5625, 0.5142, 0.5938, 0.5345, 0.5938, 0.5345, 0.5625, 0.5142, 0.5312, 0.5246, 0.5625, 0.5142, 0.5625, 0.5142, 0.5312, 0.5246, 0.5938, 0.5345, 0.625, 0.5549, 0.625, 0.5549, 0.5938, 0.5345, 0.5, 0.535, 0.5312, 0.5246, 0.5312, 0.5246, 0.5, 0.535, 0.5625, 0.5142, 0.5938, 0.5345, 0.5938, 0.5345, 0.5625, 0.5142, 0.5, 0.535, 0.5312, 0.5246, 0.5312, 0.5246, 0.5, 0.535, 0.5625, 0.6667, 0.5, 0.6128, 0.5, 0.6128, 0.5625, 0.6667, 0.5, 0.6128, 0.5, 0.535, 0.5, 0.535, 0.5, 0.6128, 0.625, 0.6325, 0.5625, 0.6667, 0.5625, 0.6667, 0.625, 0.6325, 0.625, 0.5549, 0.625, 0.6325, 0.625, 0.6325, 0.625, 0.5549, 0.5625, 0.5142, 0.5938, 0.5345, 0.5938, 0.5345, 0.5625, 0.5142, 0.5312, 0.5246, 0.5625, 0.5142, 0.5625, 0.5142, 0.5312, 0.5246, 0.5625, 0.5142, 0.5938, 0.5345, 0.5938, 0.5345, 0.5625, 0.5142, 0.5312, 0.5246, 0.5625, 0.5142, 0.5625, 0.5142, 0.5312, 0.5246, 0.5938, 0.5345, 0.625, 0.5549, 0.625, 0.5549, 0.5938, 0.5345, 0.5, 0.535, 0.5312, 0.5246, 0.5312, 0.5246, 0.5, 0.535, 0.5625, 0.6667, 0.5, 0.6128, 0.5, 0.6128, 0.5625, 0.6667, 0.5, 0.6128, 0.5, 0.535, 0.5, 0.535, 0.5, 0.6128, 0.625, 0.6325, 0.5625, 0.6667, 0.5625, 0.6667, 0.625, 0.6325, 0.625, 0.5549, 0.625, 0.6325, 0.625, 0.6325, 0.625, 0.5549, 0.5312, 0.5246, 0.5625, 0.5142, 0.5625, 0.5142, 0.5312, 0.5246, 0.5938, 0.5345, 0.625, 0.5549, 0.625, 0.5549, 0.5938, 0.5345, 0.5, 0.535, 0.5312, 0.5246, 0.5312, 0.5246, 0.5, 0.535, 0.5625, 0.6667, 0.5, 0.6128, 0.5, 0.6128, 0.5625, 0.6667, 0.5, 0.6128, 0.5, 0.535, 0.5, 0.535, 0.5, 0.6128, 0.625, 0.6325, 0.5625, 0.6667, 0.5625, 0.6667, 0.625, 0.6325, 0.625, 0.5549, 0.625, 0.6325, 0.625, 0.6325, 0.625, 0.5549, 0.625, 0.5549, 0.625, 0.6325, 0.625, 0.6325, 0.625, 0.5549, 0.625, 0.6325, 0.5625, 0.6667, 0.5625, 0.6667, 0.625, 0.6325, 0.5, 0.6128, 0.5, 0.535, 0.5, 0.535, 0.5, 0.6128, 0.5625, 0.6667, 0.5, 0.6128, 0.5, 0.6128, 0.5625, 0.6667, 0.5, 0.535, 0.5312, 0.5246, 0.5312, 0.5246, 0.5, 0.535, 0.5938, 0.5345, 0.625, 0.5549, 0.625, 0.5549, 0.5938, 0.5345, 0.5312, 0.5246, 0.5625, 0.5142, 0.5625, 0.5142, 0.5312, 0.5246, 0.5625, 0.5142, 0.5938, 0.5345, 0.5938, 0.5345, 0.5625, 0.5142, 0.625, 0.5549, 0.625, 0.6325, 0.625, 0.6325, 0.625, 0.5549, 0.5625, 0.5142, 0.5938, 0.5345, 0.5938, 0.5345, 0.5625, 0.5142, 0.5312, 0.5246, 0.5625, 0.5142, 0.5625, 0.5142, 0.5312, 0.5246, 0.5938, 0.5345, 0.625, 0.5549, 0.625, 0.5549, 0.5938, 0.5345, 0.5312, 0.5246, 0.5312, 0.5246, 0.5312, 0.5246, 0.5312, 0.5246, 0.5625, 0.6667, 0.5, 0.6128, 0.5, 0.6128, 0.5625, 0.6667, 0.5, 0.6128, 0.5, 0.6128, 0.5, 0.6128, 0.5, 0.6128, 0.625, 0.6325, 0.5625, 0.6667, 0.5625, 0.6667, 0.625, 0.6325, 0.625, 0.5549, 0.625, 0.6325, 0.5938, 0.5345, 0.625, 0.6325, 0.5625, 0.6667, 0.5625, 0.5142, 0.5938, 0.5345, 0.5312, 0.5246, 0.5625, 0.5142, 0.5625, 0.6667, 0.5, 0.6128, 0.5, 0.6128, 0.5, 0.535, 0.5, 0.535, 0.5, 0.6128, 0.5, 0.535, 0.5312, 0.5246, 0.5312, 0.5246, 0.5, 0.535, 0.5, 0.6128, 0.5, 0.535, 0.5, 0.535, 0.5, 0.6128, 0.5, 0.535, 0.5312, 0.5246, 0.5, 0.6128, 0.5, 0.535, 0.5312, 0.5246, 0.5312, 0.5246, 0.5, 0.535, 0.5312, 0.5246, 0.5, 0.6128, 0.5, 0.6128, 0.5312, 0.5246, 0.5312, 0.5246, 0.5, 0.6128, 0.5, 0.6128, 0.5312, 0.5246, 0.5312, 0.5246, 0.5, 0.6128, 0.5, 0.6128, 0.5312, 0.5246, 0.5, 0.535, 0.5312, 0.5246, 0.5312, 0.5246, 0.5, 0.535, 0.5, 0.535, 0.5312, 0.5246, 0.5312, 0.5246, 0.5, 0.535, 0.5, 0.6128, 0.5, 0.535, 0.5, 0.535, 0.5, 0.6128, 0.5, 0.6128, 0.5, 0.535, 0.5, 0.535, 0.5, 0.6128, 0.5, 0.6128, 0.5, 0.6128, 0.5, 0.6128, 0.5, 0.6128, 0.5, 0.6128, 0.5, 0.6128, 0.5, 0.6128, 0.5, 0.6128, 0.5312, 0.5246, 0.5312, 0.5246, 0.5312, 0.5246, 0.5312, 0.5246, 0.5312, 0.5246, 0.5312, 0.5246, 0.5312, 0.5246, 0.5312, 0.5246, 0.5, 0.6128, 0.5625, 0.6667, 0.5625, 0.6667, 0.5, 0.6128, 0.5, 0.6128, 0.5, 0.6128, 0.5, 0.6128, 0.5, 0.6128, 0.5, 0.6128, 0.5, 0.6128, 0.5, 0.6128, 0.5, 0.6128, 0.5625, 0.6667, 0.5, 0.6128, 0.5, 0.6128, 0.5625, 0.6667, 0.5625, 0.6667, 0.5, 0.6128, 0.5, 0.6128, 0.5625, 0.6667, 0.5, 0.6128, 0.5, 0.6128, 0.5, 0.6128, 0.5, 0.6128, 0.5, 0.6128, 0.5, 0.6128, 0.5, 0.6128, 0.5, 0.6128, 0.5, 0.6128, 0.5625, 0.6667, 0.5625, 0.6667, 0.5, 0.6128, 0.5, 0.6128, 0.5, 0.6128, 0.5, 0.6128, 0.5, 0.6128, 0.5625, 0.6667, 0.5, 0.6128, 0.5, 0.6128, 0.5625, 0.6667, 0.5625, 0.6667, 0.625, 0.6325, 0.625, 0.6325, 0.5625, 0.6667, 0.625, 0.6325, 0.625, 0.6325, 0.625, 0.6325, 0.625, 0.6325, 0.625, 0.6325, 0.625, 0.6325, 0.625, 0.6325, 0.625, 0.6325, 0.625, 0.6325, 0.5625, 0.6667, 0.5625, 0.6667, 0.625, 0.6325, 0.625, 0.6325, 0.625, 0.6325, 0.625, 0.6325, 0.625, 0.6325, 0.5625, 0.6667, 0.625, 0.6325, 0.625, 0.6325, 0.5625, 0.6667, 0.5625, 0.6667, 0.625, 0.6325, 0.625, 0.6325, 0.5625, 0.6667, 0.625, 0.6325, 0.625, 0.6325, 0.625, 0.6325, 0.625, 0.6325, 0.625, 0.6325, 0.5625, 0.6667, 0.5625, 0.6667, 0.625, 0.6325, 0.625, 0.6325, 0.625, 0.6325, 0.625, 0.6325, 0.625, 0.6325, 0.5, 0.6128, 0.5, 0.6128, 0.5, 0.6128, 0.5, 0.6128, 0.5, 0.6128, 0.5625, 0.6667, 0.5625, 0.6667, 0.5, 0.6128, 0.625, 0.6325, 0.625, 0.6325, 0.625, 0.6325, 0.625, 0.6325, 0.625, 0.6325, 0.5625, 0.6667, 0.5625, 0.6667, 0.625, 0.6325, 0.625, 0.6325, 0.5625, 0.6667, 0.5625, 0.6667, 0.625, 0.6325, 0.625, 0.6325, 0.625, 0.6325, 0.625, 0.6325, 0.625, 0.6325, 0.5, 0.6128, 0.5625, 0.6667, 0.5625, 0.6667, 0.5, 0.6128, 0.5, 0.6128, 0.5, 0.6128, 0.5, 0.6128, 0.5, 0.6128, 0.5625, 0.6667, 0.5, 0.6128, 0.5, 0.6128, 0.5625, 0.6667, 0.5, 0.6128, 0.5, 0.6128, 0.5, 0.6128, 0.5, 0.6128, 0.5, 0.6128, 0.5, 0.6128, 0.5, 0.6128, 0.5, 0.6128, 0.5, 0.6128, 0.5625, 0.6667, 0.5625, 0.6667, 0.5, 0.6128, 0.5, 0.6128, 0.5, 0.6128, 0.5, 0.6128, 0.5, 0.6128, 0.5, 0.6128, 0.5, 0.6128, 0.5, 0.6128, 0.5, 0.6128, 0.5625, 0.6667, 0.5, 0.6128, 0.5, 0.6128, 0.5625, 0.6667, 0.5625, 0.6667, 0.625, 0.6325, 0.625, 0.6325, 0.5625, 0.6667, 0.625, 0.6325, 0.625, 0.6325, 0.625, 0.6325, 0.625, 0.6325, 0.5625, 0.6667, 0.625, 0.6325, 0.625, 0.6325, 0.5625, 0.6667, 0.5625, 0.6667, 0.5, 0.6128, 0.5, 0.6128, 0.5625, 0.6667, 0.5, 0.6128, 0.5, 0.6128, 0.5, 0.6128, 0.5, 0.6128, 0.5625, 0.6667, 0.625, 0.6325, 0.625, 0.6325, 0.5625, 0.6667, 0.625, 0.6325, 0.625, 0.6325, 0.625, 0.6325, 0.625, 0.6325, 0.625, 0.6325, 0.5625, 0.6667, 0.5625, 0.6667, 0.625, 0.6325, 0.625, 0.6325, 0.625, 0.6325, 0.625, 0.6325, 0.625, 0.6325, 0.5, 0.6128, 0.5625, 0.6667, 0.5625, 0.6667, 0.5, 0.6128, 0.625, 0.6325, 0.625, 0.6325, 0.625, 0.6325, 0.625, 0.6325, 0.625, 0.6325, 0.5625, 0.6667, 0.5625, 0.6667, 0.625, 0.6325, 0.625, 0.6325, 0.625, 0.6325, 0.625, 0.6325, 0.625, 0.6325, 0.5, 0.6128, 0.5, 0.6128, 0.5, 0.6128, 0.5, 0.6128, 0.5, 0.6128, 0.5, 0.6128, 0.5, 0.6128, 0.5, 0.6128, 0.5625, 0.6667, 0.5, 0.6128, 0.5, 0.6128, 0.5625, 0.6667, 0.5625, 0.6667, 0.625, 0.6325, 0.625, 0.6325, 0.5625, 0.6667, 0.5625, 0.6667, 0.5, 0.6128, 0.5, 0.6128, 0.5625, 0.6667, 0.5, 0.6128, 0.5, 0.6128, 0.5, 0.6128, 0.5, 0.6128, 0.5, 0.6128, 0.5, 0.6128, 0.5, 0.6128, 0.5, 0.6128, 0.5, 0.6128, 0.5625, 0.6667, 0.5625, 0.6667, 0.5, 0.6128, 0.5625, 0.6667, 0.5, 0.6128, 0.5, 0.6128, 0.5625, 0.6667, 0.5625, 0.6667, 0.625, 0.6325, 0.625, 0.6325, 0.5625, 0.6667, 0.625, 0.6325, 0.625, 0.6325, 0.625, 0.6325, 0.625, 0.6325, 0.625, 0.6325, 0.5625, 0.6667, 0.5625, 0.6667, 0.625, 0.6325, 0.5, 0.6128, 0.5625, 0.6667, 0.5625, 0.6667, 0.5, 0.6128, 0.625, 0.6325, 0.625, 0.6325, 0.625, 0.6325, 0.625, 0.6325, 0.625, 0.6325, 0.5625, 0.6667, 0.5625, 0.6667, 0.625, 0.6325, 0.625, 0.6325, 0.625, 0.6325, 0.625, 0.6325, 0.625, 0.6325, 0.625, 0.6325, 0.5625, 0.6667, 0.5625, 0.6667, 0.625, 0.6325, 0.625, 0.6325, 0.625, 0.6325, 0.625, 0.6325, 0.625, 0.6325, 0.5, 0.6128, 0.5625, 0.6667, 0.5625, 0.6667, 0.5, 0.6128, 0.5, 0.6128, 0.5, 0.6128, 0.5, 0.6128, 0.5, 0.6128, 0.5, 0.6128, 0.5, 0.6128, 0.5, 0.6128, 0.5, 0.6128, 0.5, 0.6128, 0.5, 0.6128, 0.5, 0.6128, 0.5, 0.6128, 0.5, 0.6128, 0.5625, 0.6667, 0.5625, 0.6667, 0.5, 0.6128, 0.625, 0.6325, 0.625, 0.6325, 0.625, 0.6325, 0.625, 0.6325, 0.5, 0.6128, 0.5, 0.6128, 0.5, 0.6128, 0.5, 0.6128, 0.5625, 0.6667, 0.5, 0.6128, 0.5, 0.6128, 0.5625, 0.6667, 0.5625, 0.6667, 0.625, 0.6325, 0.625, 0.6325, 0.5625, 0.6667, 0.625, 0.6325, 0.625, 0.6325, 0.625, 0.6325, 0.625, 0.6325, 0.625, 0.6325, 0.625, 0.6325, 0.625, 0.6325, 0.625, 0.6325, 0.5625, 0.6667, 0.625, 0.6325, 0.625, 0.6325, 0.5625, 0.6667, 0.5625, 0.6667, 0.5, 0.6128, 0.5, 0.6128, 0.5625, 0.6667, 0.5, 0.6128, 0.5, 0.6128, 0.5, 0.6128, 0.5, 0.6128, 0.5625, 0.6667, 0.5, 0.6128, 0.5, 0.6128, 0.5625, 0.6667, 0.625, 0.6325, 0.5625, 0.6667, 0.5625, 0.6667, 0.625, 0.6325, 0.625, 0.6325, 0.5625, 0.6667, 0.5625, 0.6667, 0.625, 0.6325, 0.5625, 0.6667, 0.5, 0.6128, 0.5, 0.6128, 0.5625, 0.6667, 0.5, 0.6128, 0.5, 0.6128, 0.5, 0.6128, 0.5, 0.6128, 0.5, 0.6128, 0.5625, 0.6667, 0.5625, 0.6667, 0.5, 0.6128, 0.625, 0.6325, 0.625, 0.6325, 0.625, 0.6325, 0.625, 0.6325, 0.625, 0.6325, 0.5625, 0.6667, 0.5625, 0.6667, 0.625, 0.6325, 0.5, 0.6128, 0.5, 0.6128, 0.5, 0.6128, 0.5, 0.6128, 0.5, 0.6128, 0.5, 0.6128, 0.5, 0.6128, 0.5, 0.6128, 0.5, 0.6128, 0.5, 0.6128, 0.5, 0.6128, 0.5, 0.6128, 0.5, 0.6128, 0.5, 0.6128, 0.5, 0.6128, 0.5, 0.6128, 0.5, 0.6128, 0.5, 0.6128, 0.5, 0.6128, 0.5, 0.6128, 0.5, 0.6128, 0.5, 0.6128, 0.5, 0.6128, 0.5, 0.6128, 0.5, 0.6128, 0.5, 0.6128, 0.5, 0.6128, 0.5, 0.6128, 0.5, 0.6128, 0.5, 0.6128, 0.5, 0.6128, 0.5, 0.6128, 0.5, 0.6128, 0.5, 0.6128, 0.5, 0.6128, 0.5, 0.6128, 0.5, 0.6128, 0.5, 0.6128, 0.5, 0.6128, 0.5, 0.6128, 0.5, 0.6128, 0.5, 0.6128, 0.5, 0.6128, 0.5, 0.6128, 0.5, 0.6128, 0.5, 0.6128, 0.5, 0.6128, 0.5, 0.6128, 0.5, 0.6128, 0.5, 0.6128, 0.5, 0.6128, 0.5, 0.6128, 0.5, 0.6128, 0.5, 0.6128, 0.5, 0.6128, 0.5, 0.6128, 0.5, 0.6128, 0.5, 0.6128, 0.5, 0.6128, 0.5, 0.6128, 0.5, 0.6128, 0.5, 0.6128, 0.5, 0.6128, 0.5, 0.6128, 0.5, 0.6128, 0.5, 0.6128, 0.5, 0.6128, 0.5, 0.6128, 0.5, 0.6128, 0.5, 0.6128, 0.5, 0.6128, 0.5, 0.6128, 0.5, 0.6128, 0.5, 0.6128, 0.5, 0.6128, 0.5, 0.6128, 0.5, 0.6128, 0.5, 0.6128, 0.5, 0.6128, 0.5, 0.6128, 0.5, 0.6128, 0.5, 0.6128, 0.5, 0.6128, 0.5, 0.6128, 0.5, 0.6128, 0.5, 0.6128, 0.5, 0.6128, 0.5, 0.6128, 0.5, 0.6128, 0.5, 0.6128, 0.5, 0.6128, 0.5, 0.6128, 0.5, 0.6128, 0.5, 0.6128, 0.5, 0.6128, 0.5, 0.6128, 0.5312, 0.5, 0.5312, 0.5027, 0.5, 0.5038, 0.5, 0.5, 0.625, 0.5, 0.625, 0.506, 0.5938, 0.5038, 0.5938, 0.5, 0.5938, 0.5, 0.5938, 0.5038, 0.5625, 0.5016, 0.5625, 0.5, 0.5625, 0.5, 0.5625, 0.5016, 0.5312, 0.5027, 0.5312, 0.5, 0.5, 0.535, 0.5, 0.5038, 0.5, 0.5038, 0.5, 0.535, 0.625, 0.5, 0.625, 0.506, 0.625, 0.506, 0.625, 0.5, 0.5, 0.535, 0.5, 0.5038, 0.5, 0.5038, 0.5, 0.535, 0.625, 0.5, 0.625, 0.506, 0.625, 0.506, 0.625, 0.5, 0.625, 0.5, 0.625, 0.506, 0.625, 0.506, 0.625, 0.5, 0.5, 0.535, 0.5, 0.5038, 0.5, 0.5038, 0.5, 0.535, 0.5, 0.535, 0.5, 0.5038, 0.5, 0.5038, 0.5, 0.535, 0.5, 0.535, 0.5, 0.5038, 0.5, 0.5038, 0.5, 0.535, 0.625, 0.5, 0.625, 0.506, 0.625, 0.506, 0.625, 0.5, 0.5, 0.535, 0.5, 0.5038, 0.5, 0.5038, 0.5, 0.535, 0.625, 0.5, 0.625, 0.506, 0.625, 0.506, 0.625, 0.5, 0.5, 0.535, 0.5, 0.5038, 0.5, 0.5038, 0.5, 0.535, 0.625, 0.5, 0.625, 0.506, 0.625, 0.506, 0.625, 0.5, 0.625, 0.5, 0.625, 0.506, 0.625, 0.506, 0.625, 0.5, 0.625, 0.5, 0.625, 0.506, 0.625, 0.506, 0.625, 0.5, 0.5, 0.535, 0.5, 0.5038, 0.5, 0.5038, 0.5, 0.535, 0.625, 0.5, 0.625, 0.5091, 0.625, 0.5091, 0.625, 0.5, 0.5, 0.5833, 0.5, 0.5091, 0.5, 0.5091, 0.5, 0.5833, 0.625, 0.5, 0.625, 0.5091, 0.625, 0.506, 0.625, 0.5, 0.5, 0.5833, 0.5, 0.5091, 0.5, 0.5038, 0.5, 0.535, 0.8125, 0.5, 0.8125, 0.5091, 0.75, 0.5091, 0.75, 0.5, 0.875, 0.5, 0.875, 0.5091, 0.8125, 0.5091, 0.8125, 0.5, 0.9375, 0.5, 0.9375, 0.5091, 0.875, 0.5091, 0.875, 0.5, 1.0, 0.5, 1.0, 0.5091, 0.9375, 0.5091, 0.9375, 0.5, 0.0625, 0.5, 0.0625, 0.5091, 0.0, 0.5091, 0.0, 0.5, 0.125, 0.5, 0.125, 0.5091, 0.0625, 0.5091, 0.0625, 0.5, 0.1875, 0.5, 0.1875, 0.5091, 0.125, 0.5091, 0.125, 0.5, 0.25, 0.5, 0.25, 0.5091, 0.1875, 0.5091, 0.1875, 0.5, 0.3125, 0.5, 0.3125, 0.5091, 0.25, 0.5091, 0.25, 0.5, 0.375, 0.5, 0.375, 0.5091, 0.3125, 0.5091, 0.3125, 0.5, 0.4375, 0.5, 0.4375, 0.5091, 0.375, 0.5091, 0.375, 0.5, 0.5, 0.5, 0.5, 0.5091, 0.4375, 0.5091, 0.4375, 0.5, 0.6875, 0.5, 0.6875, 0.5091, 0.625, 0.5091, 0.625, 0.5, 0.75, 0.5, 0.75, 0.5091, 0.6875, 0.5091, 0.6875, 0.5])
me_sphere.update()

# ---- objects
ob_empty = bpy.data.objects.new('Empty', None)
ob_sphere = bpy.data.objects.new('Sphere', me_sphere)
ob_empty_001 = bpy.data.objects.new('Empty.001', None)
ob_empty_002 = bpy.data.objects.new('Empty.002', None)

# ---- transforms, parenting, visibility, modifiers, constraints
ob_empty.location = (0.0, 0.0, 0.0)
ob_empty.rotation_euler = (1.571, -0.0, -0.0)
ob_empty.empty_display_type = 'IMAGE'
ob_empty.empty_display_size = 5.0
ob_empty.empty_image_depth = 'BACK'
ob_empty.show_empty_image_perspective = False
ob_empty.empty_image_side = 'FRONT'
ob_sphere.location = (0.0, 0.0, 2.041)
ob_sphere.scale = (0.3437, 0.3437, 0.3437)
_m = ob_sphere.modifiers.new('Mirror', 'MIRROR')
_m.use_clip = True
_m = ob_sphere.modifiers.new('Subdivision', 'SUBSURF')
_m.levels = 2
ob_empty_001.location = (0.0, 0.0, 0.0)
ob_empty_001.rotation_euler = (1.571, -0.0, 1.571)
ob_empty_001.empty_display_type = 'IMAGE'
ob_empty_001.empty_display_size = 5.0
ob_empty_001.empty_image_depth = 'BACK'
ob_empty_001.show_empty_image_perspective = False
ob_empty_001.empty_image_side = 'FRONT'
ob_empty_002.location = (0.0, 0.0, 0.0)
ob_empty_002.empty_display_type = 'IMAGE'
ob_empty_002.empty_display_size = 5.0
ob_empty_002.empty_image_depth = 'BACK'
ob_empty_002.show_empty_image_perspective = False
ob_empty_002.empty_image_side = 'FRONT'

# ---- collection membership
col_collection.objects.link(ob_empty)
col_collection.objects.link(ob_sphere)
col_collection.objects.link(ob_empty_001)
col_collection.objects.link(ob_empty_002)

# ---- scene / render settings (as saved in the file)
scene.frame_start = 1; scene.frame_end = 250; scene.frame_set(214)
scene.render.engine = 'BLENDER_EEVEE_NEXT'
scene.cycles.sampling_pattern = 'TABULATED_SOBOL'
scene.cycles.use_light_tree = False
scene.view_settings.view_transform = 'Filmic'
bpy.context.view_layer.update()

# ---- added for rendering (the .blend has no active camera and no usable light): camera, sun
cam_auto = bpy.data.cameras.new('AutoCamera')
cam_auto.lens = 50.0
cam_auto.sensor_width = 36.0
cam_auto.clip_end = 1000.0
ob_auto_camera = bpy.data.objects.new('AutoCamera', cam_auto)
scene.collection.objects.link(ob_auto_camera)
ob_auto_camera.location = (6.19816, -7.55028, 4.97138)
ob_auto_camera.rotation_euler = (1.09748, -7.21219e-08, 0.694738)
scene.camera = ob_auto_camera
light_auto_sun = bpy.data.lights.new('AutoSun', 'SUN')
light_auto_sun.energy = 3.0
light_auto_sun.angle = 0.0523599
ob_auto_sun = bpy.data.objects.new('AutoSun', light_auto_sun)
scene.collection.objects.link(ob_auto_sun)
ob_auto_sun.rotation_euler = (0.872665, 0.174533, 0.523599)
bpy.context.view_layer.update()
